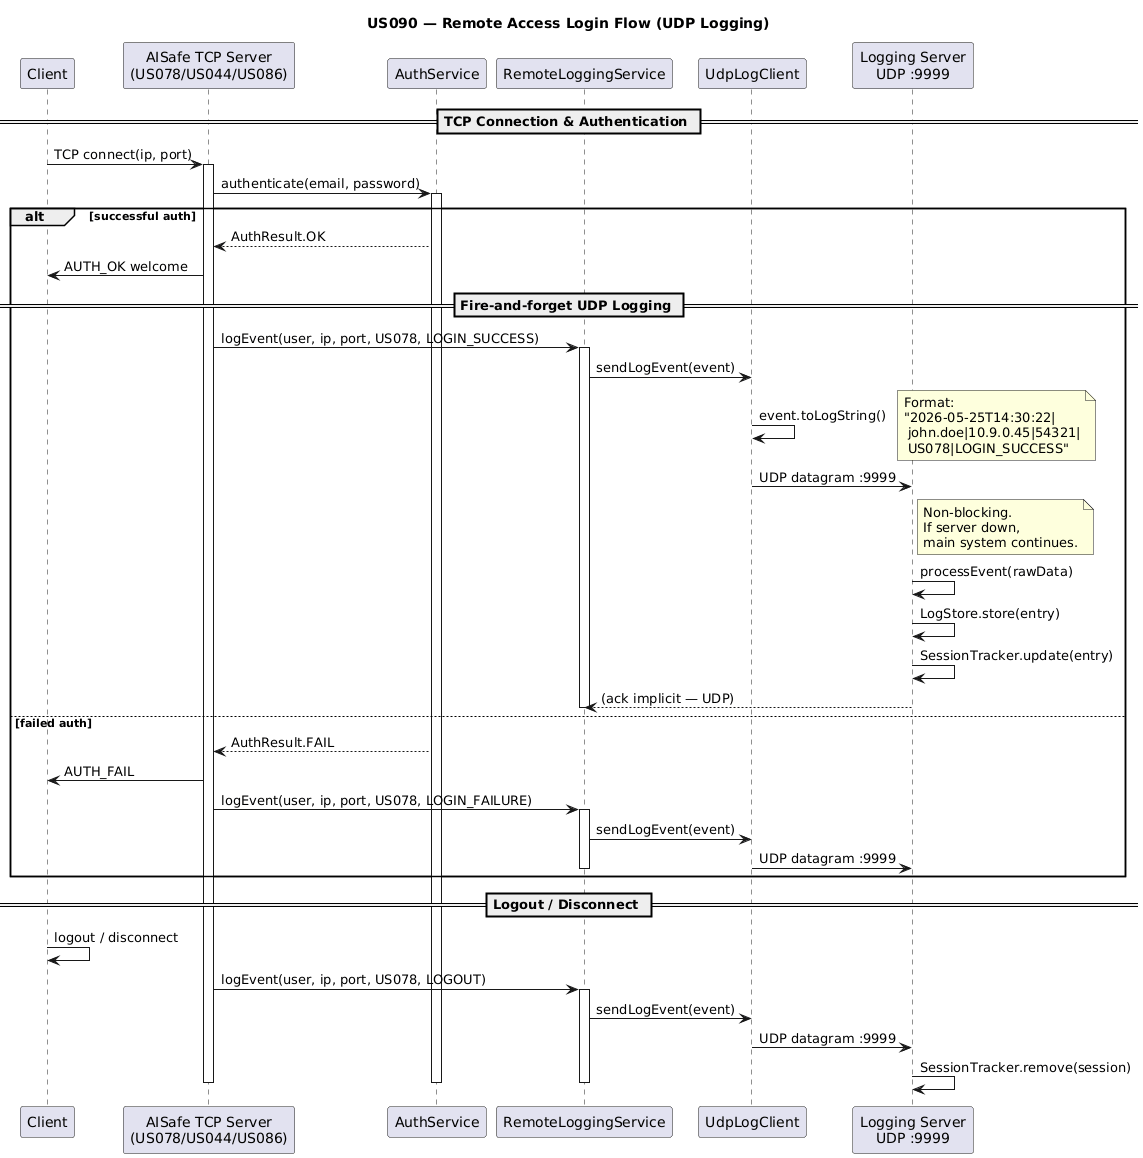

The diagram above was rendered by PlantUML. Its source (embedded in the PNG):
@startuml
title US090 — Remote Access Login Flow (UDP Logging)

participant "Client" as C
participant "AISafe TCP Server\n(US078/US044/US086)" as S
participant "AuthService" as A
participant "RemoteLoggingService" as R
participant "UdpLogClient" as U
participant "Logging Server\nUDP :9999" as L

== TCP Connection & Authentication ==

C -> S: TCP connect(ip, port)
activate S
S -> A: authenticate(email, password)
activate A

alt successful auth
    A --> S: AuthResult.OK
    S -> C: AUTH_OK welcome

    == Fire-and-forget UDP Logging ==
    S -> R: logEvent(user, ip, port, US078, LOGIN_SUCCESS)
    activate R
    R -> U: sendLogEvent(event)
    U -> U: event.toLogString()
    note right
        Format:
        "2026-05-25T14:30:22|
         john.doe|10.9.0.45|54321|
         US078|LOGIN_SUCCESS"
    end note
    U -> L: UDP datagram :9999
    note right of L
        Non-blocking.
        If server down,
        main system continues.
    end note
    L -> L: processEvent(rawData)
    L -> L: LogStore.store(entry)
    L -> L: SessionTracker.update(entry)
    L --> R: (ack implicit — UDP)
    deactivate U
    deactivate R

else failed auth
    A --> S: AuthResult.FAIL
    S -> C: AUTH_FAIL
    S -> R: logEvent(user, ip, port, US078, LOGIN_FAILURE)
    activate R
    R -> U: sendLogEvent(event)
    U -> L: UDP datagram :9999
    deactivate U
    deactivate R
end

== Logout / Disconnect ==

C -> C: logout / disconnect
S -> R: logEvent(user, ip, port, US078, LOGOUT)
activate R
R -> U: sendLogEvent(event)
U -> L: UDP datagram :9999
L -> L: SessionTracker.remove(session)
deactivate U
deactivate R

deactivate A
deactivate S
@enduml